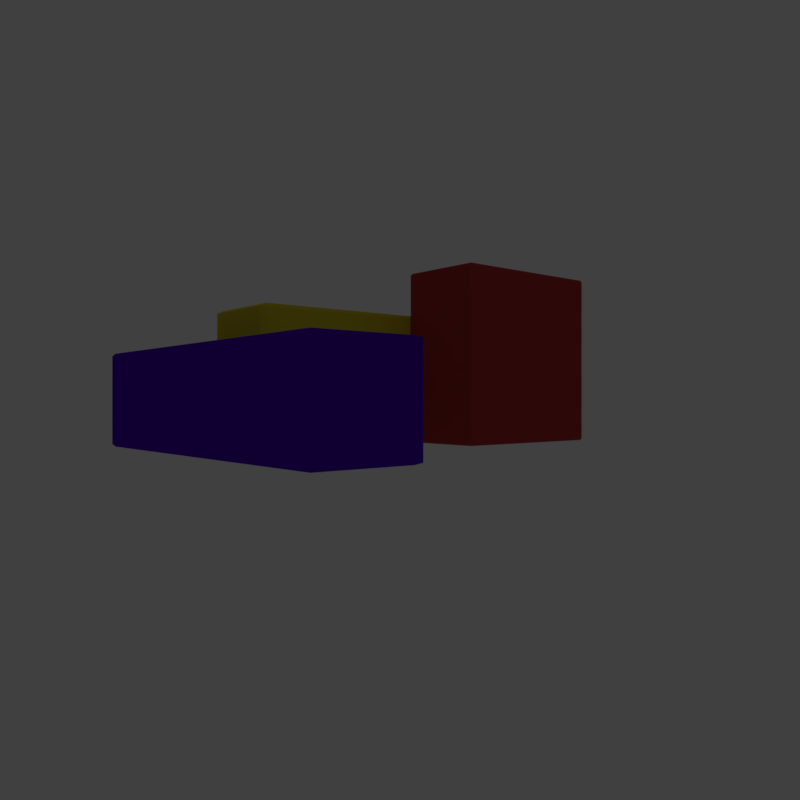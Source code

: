 # Source: no-background.blend  (saved by Blender 2.78.0; exported with 4.5.12 LTS)
import bpy
from mathutils import Matrix  # noqa: F401  (used for matrix-valued properties, if any)

bpy.ops.wm.read_factory_settings(use_empty=True)
scene = bpy.context.scene
scene.name = 'Scene'

# ---- collections
col_collection_1 = bpy.data.collections.new('Collection 1'); scene.collection.children.link(col_collection_1)

# ---- materials (node trees are filled in below, after node groups)
mat_material = bpy.data.materials.new('Material')
mat_material.alpha_threshold = 0.0
mat_material.use_transparent_shadow = False
mat_material.diffuse_color = (0.8, 0.68, 0.03172, 1.0)
mat_material.roughness = 0.5
mat_large_cube = bpy.data.materials.new('Large Cube')
mat_large_cube.alpha_threshold = 0.0
mat_large_cube.use_transparent_shadow = False
mat_large_cube.diffuse_color = (0.5, 0.05, 0.05, 1.0)
mat_large_cube.specular_color = (0.2883, 0.2883, 0.2883)
mat_large_cube.roughness = 3.14
mat_small_cube = bpy.data.materials.new('Small Cube')
mat_small_cube.alpha_threshold = 0.0
mat_small_cube.use_transparent_shadow = False
mat_small_cube.diffuse_color = (0.1, 0.0, 0.6, 1.0)
mat_small_cube.roughness = 0.5

# ---- material node trees

# ---- world
world_world = bpy.data.worlds.new('World'); scene.world = world_world
world_world.color = (0.05088, 0.05088, 0.05088)
world_world.use_sun_shadow = False
world_world.sun_shadow_jitter_overblur = 0.0
world_world.cycles.sampling_method = 'MANUAL'

# ---- cameras
cam_camera = bpy.data.cameras.new('Camera')
cam_camera.clip_end = 100.0
cam_camera.lens = 30.0
cam_camera.sensor_width = 32.0
cam_camera.sensor_height = 18.0
cam_camera.ortho_scale = 7.314
cam_camera.dof.focus_distance = 0.0
cam_camera.dof.aperture_fstop = 128.0

# ---- lights
light_lamp_003 = bpy.data.lights.new('Lamp.003', 'POINT')
light_lamp_003.transmission_factor = 0.0
light_lamp_003.cutoff_distance = 30.0
light_lamp_003.energy = 100.0
light_lamp_003.shadow_buffer_clip_start = 1.001
light_lamp_003.shadow_soft_size = 0.1
light_lamp_003.shadow_maximum_resolution = 0.006
light_lamp_003.use_absolute_resolution = True
light_lamp_002 = bpy.data.lights.new('Lamp.002', 'POINT')
light_lamp_002.transmission_factor = 0.0
light_lamp_002.cutoff_distance = 30.0
light_lamp_002.energy = 100.0
light_lamp_002.shadow_buffer_clip_start = 1.001
light_lamp_002.shadow_soft_size = 0.1
light_lamp_002.shadow_maximum_resolution = 0.006
light_lamp_002.use_absolute_resolution = True
light_lamp_001 = bpy.data.lights.new('Lamp.001', 'POINT')
light_lamp_001.transmission_factor = 0.0
light_lamp_001.cutoff_distance = 30.0
light_lamp_001.energy = 100.0
light_lamp_001.shadow_buffer_clip_start = 1.001
light_lamp_001.shadow_soft_size = 0.1
light_lamp_001.shadow_maximum_resolution = 0.006
light_lamp_001.use_absolute_resolution = True
light_lamp = bpy.data.lights.new('Lamp', 'POINT')
light_lamp.transmission_factor = 0.0
light_lamp.cutoff_distance = 30.0
light_lamp.energy = 100.0
light_lamp.shadow_buffer_clip_start = 1.001
light_lamp.shadow_soft_size = 0.1
light_lamp.shadow_maximum_resolution = 0.006
light_lamp.use_absolute_resolution = True

# ---- meshes
me_cube = bpy.data.meshes.new('Cube')
me_cube.from_pydata([(-1.0, -1.0, -1.0), (-1.0, -1.0, 1.0), (-1.0, 1.0, -1.0), (-1.0, 1.0, 1.0), (1.0, -1.0, -1.0), (1.0, -1.0, 1.0), (1.0, 1.0, -1.0), (1.0, 1.0, 1.0)], [], [(0, 1, 3, 2), (2, 3, 7, 6), (6, 7, 5, 4), (4, 5, 1, 0), (2, 6, 4, 0), (7, 3, 1, 5)])
me_cube.materials.append(mat_material)
me_cube.use_remesh_preserve_volume = False
me_cube.use_remesh_preserve_attributes = False
me_cube.use_mirror_vertex_groups = False
me_cube.update()
me_cube_002 = bpy.data.meshes.new('Cube.002')
me_cube_002.from_pydata([(-2.0, -2.0, -2.0), (-2.0, -2.0, 2.0), (-2.0, 2.0, -2.0), (-2.0, 2.0, 2.0), (2.0, -2.0, -2.0), (2.0, -2.0, 2.0), (2.0, 2.0, -2.0), (2.0, 2.0, 2.0)], [], [(0, 1, 3, 2), (2, 3, 7, 6), (6, 7, 5, 4), (4, 5, 1, 0), (2, 6, 4, 0), (7, 3, 1, 5)])
me_cube_002.materials.append(mat_large_cube)
me_cube_002.use_remesh_preserve_volume = False
me_cube_002.use_remesh_preserve_attributes = False
me_cube_002.use_mirror_vertex_groups = False
me_cube_002.update()
me_cube_001 = bpy.data.meshes.new('Cube.001')
me_cube_001.from_pydata([(-1.0, -1.0, -1.0), (-1.0, -1.0, 1.0), (-1.0, 1.0, -1.0), (-1.0, 1.0, 1.0), (1.0, -1.0, -1.0), (1.0, -1.0, 1.0), (1.0, 1.0, -1.0), (1.0, 1.0, 1.0)], [], [(0, 1, 3, 2), (2, 3, 7, 6), (6, 7, 5, 4), (4, 5, 1, 0), (2, 6, 4, 0), (7, 3, 1, 5)])
me_cube_001.materials.append(mat_small_cube)
me_cube_001.use_remesh_preserve_volume = False
me_cube_001.use_remesh_preserve_attributes = False
me_cube_001.use_mirror_vertex_groups = False
me_cube_001.update()

# ---- objects
ob_cube = bpy.data.objects.new('Cube', me_cube)
ob_lamp_6 = bpy.data.objects.new('Lamp 6', light_lamp_003)
ob_lamp_12 = bpy.data.objects.new('Lamp 12', light_lamp_002)
ob_lamp_9 = bpy.data.objects.new('Lamp 9', light_lamp_001)
ob_large_cube = bpy.data.objects.new('Large Cube', me_cube_002)
ob_small_cube = bpy.data.objects.new('Small Cube', me_cube_001)
ob_lamp_3 = bpy.data.objects.new('Lamp 3', light_lamp)
ob_camera = bpy.data.objects.new('Camera', cam_camera)

# ---- transforms, parenting, visibility, modifiers, constraints
ob_cube.location = (-1.0, -2.0, 1.5)
ob_cube.scale = (3.0, 1.0, 1.5)
ob_cube.lineart.crease_threshold = 0.0
_m = ob_cube.modifiers.new('Bevel', 'BEVEL')
_m.width = 0.05
_m.width_pct = 0.05
_m.limit_method = 'NONE'
_m.spread = 0.0
ob_lamp_6.location = (0.0, -50.0, 40.0)
ob_lamp_6.rotation_euler = (0.6503, 0.05522, 1.866)
ob_lamp_6.lock_rotations_4d = False
ob_lamp_6.empty_display_type = 'ARROWS'
ob_lamp_6.color = (0.0, 0.0, 0.0, 0.0)
ob_lamp_6.lineart.crease_threshold = 0.0
ob_lamp_12.location = (0.0, 50.0, 40.0)
ob_lamp_12.rotation_euler = (0.6503, 0.05522, 1.866)
ob_lamp_12.lock_rotations_4d = False
ob_lamp_12.empty_display_type = 'ARROWS'
ob_lamp_12.color = (0.0, 0.0, 0.0, 0.0)
ob_lamp_12.lineart.crease_threshold = 0.0
ob_lamp_9.location = (-50.0, 0.0, 40.0)
ob_lamp_9.rotation_euler = (0.6503, 0.05522, 1.866)
ob_lamp_9.lock_rotations_4d = False
ob_lamp_9.empty_display_type = 'ARROWS'
ob_lamp_9.color = (0.0, 0.0, 0.0, 0.0)
ob_lamp_9.lineart.crease_threshold = 0.0
ob_large_cube.location = (-4.0, 0.0, 2.0)
ob_large_cube.rotation_euler = (0.0, 0.0, 1.571)
ob_large_cube.scale = (0.5, 1.0, 1.0)
ob_large_cube.lineart.crease_threshold = 0.0
_m = ob_large_cube.modifiers.new('Bevel', 'BEVEL')
_m.width = 0.05
_m.width_pct = 0.05
_m.limit_method = 'NONE'
_m.spread = 0.0
ob_small_cube.location = (3.0, 0.0, 1.0)
ob_small_cube.rotation_euler = (0.0, 0.0, 1.571)
ob_small_cube.scale = (4.0, 1.0, 1.0)
ob_small_cube.lock_scale = (True, True, True)
ob_small_cube.lineart.crease_threshold = 0.0
_m = ob_small_cube.modifiers.new('Bevel', 'BEVEL')
_m.width = 0.05
_m.width_pct = 0.05
_m.limit_method = 'NONE'
_m.spread = 0.0
ob_lamp_3.location = (50.0, 0.0, 40.0)
ob_lamp_3.rotation_euler = (0.6503, 0.05522, 1.866)
ob_lamp_3.lock_rotations_4d = False
ob_lamp_3.empty_display_type = 'ARROWS'
ob_lamp_3.color = (0.0, 0.0, 0.0, 0.0)
ob_lamp_3.lineart.crease_threshold = 0.0
ob_camera.location = (9.642, 12.49, 1.0)
ob_camera.rotation_euler = (1.571, 0.0, 2.443)
ob_camera.lock_rotations_4d = False
ob_camera.empty_display_type = 'ARROWS'
ob_camera.color = (0.0, 0.0, 0.0, 0.0)
ob_camera.display_type = 'WIRE'
ob_camera.lineart.crease_threshold = 0.0

# ---- collection membership
col_collection_1.objects.link(ob_cube)
col_collection_1.objects.link(ob_lamp_6)
col_collection_1.objects.link(ob_lamp_12)
col_collection_1.objects.link(ob_lamp_9)
col_collection_1.objects.link(ob_large_cube)
col_collection_1.objects.link(ob_small_cube)
col_collection_1.objects.link(ob_lamp_3)
col_collection_1.objects.link(ob_camera)

# ---- scene / render settings (as saved in the file)
scene.camera = ob_camera
scene.frame_start = 1; scene.frame_end = 250; scene.frame_set(1)
scene.render.engine = 'BLENDER_EEVEE_NEXT'
scene.render.resolution_x = 1024
scene.render.resolution_y = 1024
scene.render.dither_intensity = 0.0
scene.cycles.use_denoising = False
scene.cycles.samples = 128
scene.cycles.sampling_pattern = 'TABULATED_SOBOL'
scene.cycles.light_sampling_threshold = 0.0
scene.cycles.use_adaptive_sampling = False
scene.cycles.use_light_tree = False
scene.cycles.blur_glossy = 0.0
scene.cycles.sample_clamp_indirect = 0.0
scene.view_settings.view_transform = 'Standard'
bpy.context.view_layer.update()
